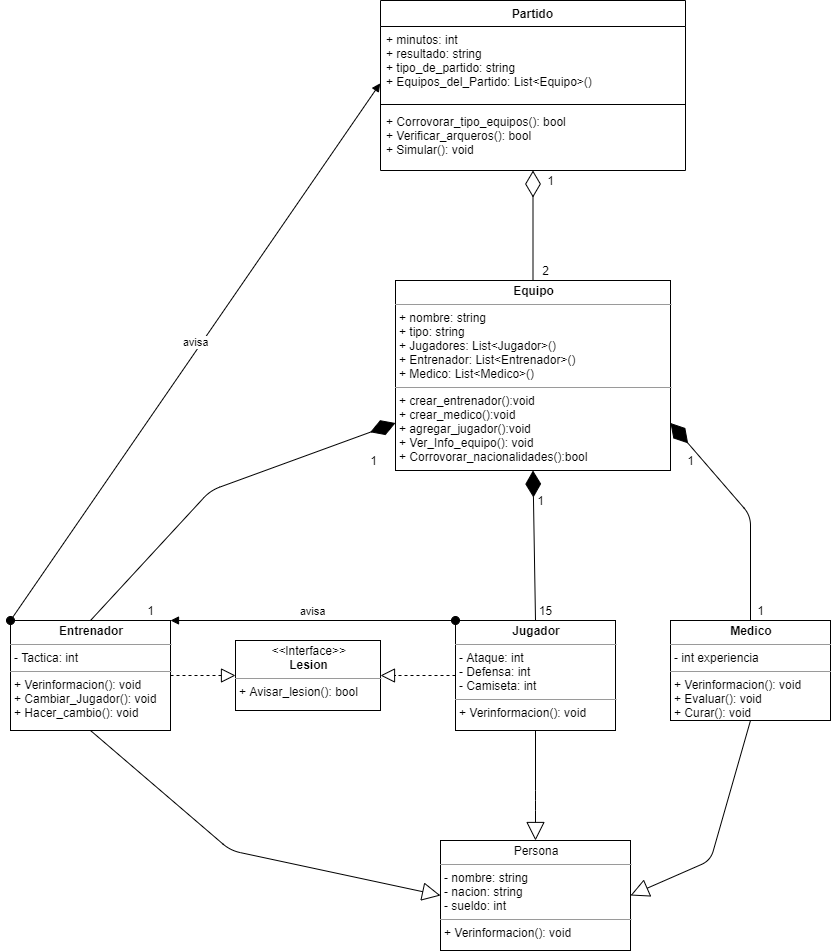

The diagram above was exported from draw.io. Its source (the exported page's mxGraphModel, read from the mxfile embedded in the PNG):
<mxGraphModel dx="1865" dy="1749" grid="1" gridSize="10" guides="1" tooltips="1" connect="1" arrows="1" fold="1" page="1" pageScale="1" pageWidth="827" pageHeight="1169" math="0" shadow="0">
  <root>
    <mxCell id="0" />
    <mxCell id="1" parent="0" />
    <mxCell id="HrA_Drx7OBPoMrMwo9em-6" value="&lt;p style=&quot;margin: 0px ; margin-top: 4px ; text-align: center&quot;&gt;&lt;b&gt;Entrenador&lt;/b&gt;&lt;/p&gt;&lt;hr size=&quot;1&quot;&gt;&lt;p style=&quot;margin: 0px ; margin-left: 4px&quot;&gt;- Tactica: int&lt;/p&gt;&lt;hr size=&quot;1&quot;&gt;&lt;p style=&quot;margin: 0px ; margin-left: 4px&quot;&gt;+ Verinformacion(): void&lt;br&gt;&lt;/p&gt;&lt;p style=&quot;margin: 0px ; margin-left: 4px&quot;&gt;+ Cambiar_Jugador(): void&lt;/p&gt;&lt;p style=&quot;margin: 0px ; margin-left: 4px&quot;&gt;+ Hacer_cambio(): void&lt;/p&gt;" style="verticalAlign=top;align=left;overflow=fill;fontSize=12;fontFamily=Helvetica;html=1;" vertex="1" parent="1">
      <mxGeometry x="-150" y="340" width="160" height="110" as="geometry" />
    </mxCell>
    <mxCell id="HrA_Drx7OBPoMrMwo9em-7" value="&lt;p style=&quot;margin: 0px ; margin-top: 4px ; text-align: center&quot;&gt;Persona&lt;br&gt;&lt;/p&gt;&lt;hr size=&quot;1&quot;&gt;&lt;p style=&quot;margin: 0px ; margin-left: 4px&quot;&gt;- nombre: string&lt;br&gt;- nacion: string&lt;/p&gt;&lt;p style=&quot;margin: 0px ; margin-left: 4px&quot;&gt;- sueldo: int&lt;br&gt;&lt;/p&gt;&lt;hr size=&quot;1&quot;&gt;&lt;p style=&quot;margin: 0px ; margin-left: 4px&quot;&gt;+ Verinformacion(): void&lt;br&gt;&lt;/p&gt;" style="verticalAlign=top;align=left;overflow=fill;fontSize=12;fontFamily=Helvetica;html=1;" vertex="1" parent="1">
      <mxGeometry x="280" y="560" width="190" height="110" as="geometry" />
    </mxCell>
    <mxCell id="HrA_Drx7OBPoMrMwo9em-8" value="&lt;p style=&quot;margin: 0px ; margin-top: 4px ; text-align: center&quot;&gt;&lt;b&gt;Medico&lt;/b&gt;&lt;/p&gt;&lt;hr size=&quot;1&quot;&gt;&lt;p style=&quot;margin: 0px ; margin-left: 4px&quot;&gt;&lt;span&gt;- int experiencia&lt;/span&gt;&lt;br&gt;&lt;/p&gt;&lt;hr size=&quot;1&quot;&gt;&lt;p style=&quot;margin: 0px ; margin-left: 4px&quot;&gt;+ Verinformacion(): void&lt;br&gt;&lt;/p&gt;&lt;p style=&quot;margin: 0px ; margin-left: 4px&quot;&gt;+ Evaluar(): void&lt;/p&gt;&lt;p style=&quot;margin: 0px ; margin-left: 4px&quot;&gt;+ Curar(): void&lt;/p&gt;" style="verticalAlign=top;align=left;overflow=fill;fontSize=12;fontFamily=Helvetica;html=1;" vertex="1" parent="1">
      <mxGeometry x="510" y="340" width="160" height="100" as="geometry" />
    </mxCell>
    <mxCell id="HrA_Drx7OBPoMrMwo9em-9" value="&lt;p style=&quot;margin: 0px ; margin-top: 4px ; text-align: center&quot;&gt;&lt;b&gt;Jugador&lt;/b&gt;&lt;/p&gt;&lt;hr size=&quot;1&quot;&gt;&lt;p style=&quot;margin: 0px ; margin-left: 4px&quot;&gt;&lt;span&gt;- Ataque: int&lt;/span&gt;&lt;br&gt;&lt;/p&gt;&lt;p style=&quot;margin: 0px ; margin-left: 4px&quot;&gt;- Defensa: int&lt;br&gt;&lt;/p&gt;&lt;p style=&quot;margin: 0px ; margin-left: 4px&quot;&gt;- Camiseta: int&lt;/p&gt;&lt;hr size=&quot;1&quot;&gt;&lt;p style=&quot;margin: 0px ; margin-left: 4px&quot;&gt;+ Verinformacion(): void&lt;/p&gt;" style="verticalAlign=top;align=left;overflow=fill;fontSize=12;fontFamily=Helvetica;html=1;" vertex="1" parent="1">
      <mxGeometry x="295" y="340" width="160" height="110" as="geometry" />
    </mxCell>
    <mxCell id="HrA_Drx7OBPoMrMwo9em-13" value="&lt;p style=&quot;margin: 0px ; margin-top: 4px ; text-align: center&quot;&gt;&lt;b&gt;Equipo&lt;/b&gt;&lt;/p&gt;&lt;hr size=&quot;1&quot;&gt;&lt;p style=&quot;margin: 0px ; margin-left: 4px&quot;&gt;&lt;span&gt;+ nombre: string&lt;/span&gt;&lt;/p&gt;&lt;p style=&quot;margin: 0px ; margin-left: 4px&quot;&gt;&lt;span&gt;+ tipo: string&lt;/span&gt;&lt;/p&gt;&lt;p style=&quot;margin: 0px ; margin-left: 4px&quot;&gt;+ Jugadores: List&amp;lt;Jugador&amp;gt;()&lt;/p&gt;&lt;p style=&quot;margin: 0px ; margin-left: 4px&quot;&gt;+ Entrenador: List&amp;lt;Entrenador&amp;gt;()&lt;/p&gt;&lt;p style=&quot;margin: 0px ; margin-left: 4px&quot;&gt;+ Medico: List&amp;lt;Medico&amp;gt;()&lt;/p&gt;&lt;hr size=&quot;1&quot;&gt;&lt;p style=&quot;margin: 0px ; margin-left: 4px&quot;&gt;+ crear_entrenador():void&lt;/p&gt;&lt;p style=&quot;margin: 0px ; margin-left: 4px&quot;&gt;+ crear_medico():void&lt;br&gt;&lt;/p&gt;&lt;p style=&quot;margin: 0px ; margin-left: 4px&quot;&gt;+ agregar_jugador():void&lt;br&gt;&lt;/p&gt;&lt;p style=&quot;margin: 0px ; margin-left: 4px&quot;&gt;+ Ver_Info_equipo(): void&lt;br&gt;&lt;/p&gt;&lt;p style=&quot;margin: 0px ; margin-left: 4px&quot;&gt;+ Corrovorar_nacionalidades():bool&lt;/p&gt;" style="verticalAlign=top;align=left;overflow=fill;fontSize=12;fontFamily=Helvetica;html=1;" vertex="1" parent="1">
      <mxGeometry x="235" width="275" height="190" as="geometry" />
    </mxCell>
    <mxCell id="HrA_Drx7OBPoMrMwo9em-14" value="" style="endArrow=diamondThin;endFill=1;endSize=24;html=1;exitX=0.5;exitY=0;exitDx=0;exitDy=0;entryX=0;entryY=0.75;entryDx=0;entryDy=0;" edge="1" parent="1" source="HrA_Drx7OBPoMrMwo9em-6" target="HrA_Drx7OBPoMrMwo9em-13">
      <mxGeometry width="160" relative="1" as="geometry">
        <mxPoint x="330" y="200" as="sourcePoint" />
        <mxPoint x="490" y="200" as="targetPoint" />
        <Array as="points">
          <mxPoint x="50" y="210" />
        </Array>
      </mxGeometry>
    </mxCell>
    <mxCell id="HrA_Drx7OBPoMrMwo9em-15" value="" style="endArrow=diamondThin;endFill=1;endSize=24;html=1;exitX=0.5;exitY=0;exitDx=0;exitDy=0;entryX=0.5;entryY=1;entryDx=0;entryDy=0;" edge="1" parent="1" source="HrA_Drx7OBPoMrMwo9em-9" target="HrA_Drx7OBPoMrMwo9em-13">
      <mxGeometry width="160" relative="1" as="geometry">
        <mxPoint x="170" y="350" as="sourcePoint" />
        <mxPoint x="247.5" y="255" as="targetPoint" />
        <Array as="points" />
      </mxGeometry>
    </mxCell>
    <mxCell id="HrA_Drx7OBPoMrMwo9em-16" value="" style="endArrow=diamondThin;endFill=1;endSize=24;html=1;exitX=0.5;exitY=0;exitDx=0;exitDy=0;entryX=1;entryY=0.75;entryDx=0;entryDy=0;" edge="1" parent="1" source="HrA_Drx7OBPoMrMwo9em-8" target="HrA_Drx7OBPoMrMwo9em-13">
      <mxGeometry width="160" relative="1" as="geometry">
        <mxPoint x="385" y="350" as="sourcePoint" />
        <mxPoint x="385" y="300" as="targetPoint" />
        <Array as="points">
          <mxPoint x="590" y="235" />
        </Array>
      </mxGeometry>
    </mxCell>
    <mxCell id="HrA_Drx7OBPoMrMwo9em-17" value="1" style="text;html=1;align=center;verticalAlign=middle;resizable=0;points=[];autosize=1;" vertex="1" parent="1">
      <mxGeometry x="520" y="170" width="20" height="20" as="geometry" />
    </mxCell>
    <mxCell id="HrA_Drx7OBPoMrMwo9em-18" value="1" style="text;html=1;align=center;verticalAlign=middle;resizable=0;points=[];autosize=1;" vertex="1" parent="1">
      <mxGeometry x="590" y="320" width="20" height="20" as="geometry" />
    </mxCell>
    <mxCell id="HrA_Drx7OBPoMrMwo9em-19" value="1" style="text;html=1;align=center;verticalAlign=middle;resizable=0;points=[];autosize=1;" vertex="1" parent="1">
      <mxGeometry x="202.5" y="170" width="20" height="20" as="geometry" />
    </mxCell>
    <mxCell id="HrA_Drx7OBPoMrMwo9em-20" value="1" style="text;html=1;align=center;verticalAlign=middle;resizable=0;points=[];autosize=1;" vertex="1" parent="1">
      <mxGeometry x="-20" y="320" width="20" height="20" as="geometry" />
    </mxCell>
    <mxCell id="HrA_Drx7OBPoMrMwo9em-21" value="1" style="text;html=1;align=center;verticalAlign=middle;resizable=0;points=[];autosize=1;" vertex="1" parent="1">
      <mxGeometry x="370" y="210" width="20" height="20" as="geometry" />
    </mxCell>
    <mxCell id="HrA_Drx7OBPoMrMwo9em-22" value="15" style="text;html=1;align=center;verticalAlign=middle;resizable=0;points=[];autosize=1;" vertex="1" parent="1">
      <mxGeometry x="370" y="320" width="30" height="20" as="geometry" />
    </mxCell>
    <mxCell id="HrA_Drx7OBPoMrMwo9em-31" value="&lt;p style=&quot;margin: 0px ; margin-top: 4px ; text-align: center&quot;&gt;&lt;i&gt;&amp;lt;&amp;lt;&lt;/i&gt;Interface&lt;i&gt;&amp;gt;&amp;gt;&lt;/i&gt;&lt;br&gt;&lt;b&gt;Lesion&lt;/b&gt;&lt;br&gt;&lt;/p&gt;&lt;hr size=&quot;1&quot;&gt;&lt;p style=&quot;margin: 0px ; margin-left: 4px&quot;&gt;&lt;/p&gt;&lt;p style=&quot;margin: 0px ; margin-left: 4px&quot;&gt;+ Avisar_lesion(): bool&lt;/p&gt;" style="verticalAlign=top;align=left;overflow=fill;fontSize=12;fontFamily=Helvetica;html=1;" vertex="1" parent="1">
      <mxGeometry x="75" y="360" width="145" height="70" as="geometry" />
    </mxCell>
    <mxCell id="HrA_Drx7OBPoMrMwo9em-27" value="Partido" style="swimlane;fontStyle=1;align=center;verticalAlign=top;childLayout=stackLayout;horizontal=1;startSize=26;horizontalStack=0;resizeParent=1;resizeParentMax=0;resizeLast=0;collapsible=1;marginBottom=0;" vertex="1" parent="1">
      <mxGeometry x="220" y="-280" width="305" height="170" as="geometry" />
    </mxCell>
    <mxCell id="HrA_Drx7OBPoMrMwo9em-28" value="+ minutos: int&#10;+ resultado: string&#10;+ tipo_de_partido: string&#10;+ Equipos_del_Partido: List&lt;Equipo&gt;()" style="text;strokeColor=none;fillColor=none;align=left;verticalAlign=top;spacingLeft=4;spacingRight=4;overflow=hidden;rotatable=0;points=[[0,0.5],[1,0.5]];portConstraint=eastwest;" vertex="1" parent="HrA_Drx7OBPoMrMwo9em-27">
      <mxGeometry y="26" width="305" height="74" as="geometry" />
    </mxCell>
    <mxCell id="HrA_Drx7OBPoMrMwo9em-29" value="" style="line;strokeWidth=1;fillColor=none;align=left;verticalAlign=middle;spacingTop=-1;spacingLeft=3;spacingRight=3;rotatable=0;labelPosition=right;points=[];portConstraint=eastwest;" vertex="1" parent="HrA_Drx7OBPoMrMwo9em-27">
      <mxGeometry y="100" width="305" height="8" as="geometry" />
    </mxCell>
    <mxCell id="HrA_Drx7OBPoMrMwo9em-30" value="+ Corrovorar_tipo_equipos(): bool&#10;+ Verificar_arqueros(): bool&#10;+ Simular(): void" style="text;strokeColor=none;fillColor=none;align=left;verticalAlign=top;spacingLeft=4;spacingRight=4;overflow=hidden;rotatable=0;points=[[0,0.5],[1,0.5]];portConstraint=eastwest;" vertex="1" parent="HrA_Drx7OBPoMrMwo9em-27">
      <mxGeometry y="108" width="305" height="62" as="geometry" />
    </mxCell>
    <mxCell id="HrA_Drx7OBPoMrMwo9em-33" value="1" style="text;html=1;align=center;verticalAlign=middle;resizable=0;points=[];autosize=1;" vertex="1" parent="1">
      <mxGeometry x="380" y="-110" width="20" height="20" as="geometry" />
    </mxCell>
    <mxCell id="HrA_Drx7OBPoMrMwo9em-34" value="2" style="text;html=1;align=center;verticalAlign=middle;resizable=0;points=[];autosize=1;" vertex="1" parent="1">
      <mxGeometry x="375" y="-20" width="20" height="20" as="geometry" />
    </mxCell>
    <mxCell id="HrA_Drx7OBPoMrMwo9em-38" value="" style="endArrow=block;endSize=16;endFill=0;html=1;exitX=0.5;exitY=1;exitDx=0;exitDy=0;entryX=0;entryY=0.5;entryDx=0;entryDy=0;" edge="1" parent="1" source="HrA_Drx7OBPoMrMwo9em-6" target="HrA_Drx7OBPoMrMwo9em-7">
      <mxGeometry width="160" relative="1" as="geometry">
        <mxPoint x="210" y="500" as="sourcePoint" />
        <mxPoint x="370" y="500" as="targetPoint" />
        <Array as="points">
          <mxPoint x="70" y="570" />
        </Array>
      </mxGeometry>
    </mxCell>
    <mxCell id="HrA_Drx7OBPoMrMwo9em-39" value="" style="endArrow=block;endSize=16;endFill=0;html=1;exitX=0.5;exitY=1;exitDx=0;exitDy=0;entryX=0.5;entryY=0;entryDx=0;entryDy=0;" edge="1" parent="1" source="HrA_Drx7OBPoMrMwo9em-9" target="HrA_Drx7OBPoMrMwo9em-7">
      <mxGeometry width="160" relative="1" as="geometry">
        <mxPoint x="-30" y="460" as="sourcePoint" />
        <mxPoint x="290" y="625" as="targetPoint" />
        <Array as="points">
          <mxPoint x="375" y="520" />
        </Array>
      </mxGeometry>
    </mxCell>
    <mxCell id="HrA_Drx7OBPoMrMwo9em-40" value="" style="endArrow=block;endSize=16;endFill=0;html=1;exitX=0.5;exitY=1;exitDx=0;exitDy=0;entryX=1;entryY=0.5;entryDx=0;entryDy=0;" edge="1" parent="1" source="HrA_Drx7OBPoMrMwo9em-8" target="HrA_Drx7OBPoMrMwo9em-7">
      <mxGeometry width="160" relative="1" as="geometry">
        <mxPoint x="385" y="460" as="sourcePoint" />
        <mxPoint x="385" y="570" as="targetPoint" />
        <Array as="points">
          <mxPoint x="550" y="580" />
        </Array>
      </mxGeometry>
    </mxCell>
    <mxCell id="HrA_Drx7OBPoMrMwo9em-41" value="" style="endArrow=diamondThin;endFill=0;endSize=24;html=1;exitX=0.5;exitY=0;exitDx=0;exitDy=0;" edge="1" parent="1" source="HrA_Drx7OBPoMrMwo9em-13" target="HrA_Drx7OBPoMrMwo9em-27">
      <mxGeometry width="160" relative="1" as="geometry">
        <mxPoint x="210" y="-100" as="sourcePoint" />
        <mxPoint x="373" y="-130" as="targetPoint" />
      </mxGeometry>
    </mxCell>
    <mxCell id="HrA_Drx7OBPoMrMwo9em-42" value="" style="endArrow=block;dashed=1;endFill=0;endSize=12;html=1;entryX=0;entryY=0.5;entryDx=0;entryDy=0;" edge="1" parent="1" source="HrA_Drx7OBPoMrMwo9em-6" target="HrA_Drx7OBPoMrMwo9em-31">
      <mxGeometry width="160" relative="1" as="geometry">
        <mxPoint x="210" y="400" as="sourcePoint" />
        <mxPoint x="30" y="420" as="targetPoint" />
      </mxGeometry>
    </mxCell>
    <mxCell id="HrA_Drx7OBPoMrMwo9em-43" value="" style="endArrow=block;dashed=1;endFill=0;endSize=12;html=1;entryX=1;entryY=0.5;entryDx=0;entryDy=0;exitX=0;exitY=0.5;exitDx=0;exitDy=0;" edge="1" parent="1" source="HrA_Drx7OBPoMrMwo9em-9" target="HrA_Drx7OBPoMrMwo9em-31">
      <mxGeometry width="160" relative="1" as="geometry">
        <mxPoint x="210" y="400" as="sourcePoint" />
        <mxPoint x="370" y="400" as="targetPoint" />
      </mxGeometry>
    </mxCell>
    <mxCell id="HrA_Drx7OBPoMrMwo9em-48" value="avisa" style="html=1;verticalAlign=bottom;startArrow=oval;startFill=1;endArrow=block;startSize=8;exitX=0;exitY=0;exitDx=0;exitDy=0;entryX=1;entryY=0;entryDx=0;entryDy=0;" edge="1" parent="1" source="HrA_Drx7OBPoMrMwo9em-9" target="HrA_Drx7OBPoMrMwo9em-6">
      <mxGeometry width="60" relative="1" as="geometry">
        <mxPoint x="260" y="350" as="sourcePoint" />
        <mxPoint x="320" y="350" as="targetPoint" />
      </mxGeometry>
    </mxCell>
    <mxCell id="HrA_Drx7OBPoMrMwo9em-49" value="avisa" style="html=1;verticalAlign=bottom;startArrow=oval;startFill=1;endArrow=block;startSize=8;exitX=0;exitY=0;exitDx=0;exitDy=0;entryX=-0.001;entryY=0.768;entryDx=0;entryDy=0;entryPerimeter=0;" edge="1" parent="1" source="HrA_Drx7OBPoMrMwo9em-6" target="HrA_Drx7OBPoMrMwo9em-28">
      <mxGeometry width="60" relative="1" as="geometry">
        <mxPoint x="305" y="350" as="sourcePoint" />
        <mxPoint y="100" as="targetPoint" />
      </mxGeometry>
    </mxCell>
  </root>
</mxGraphModel>